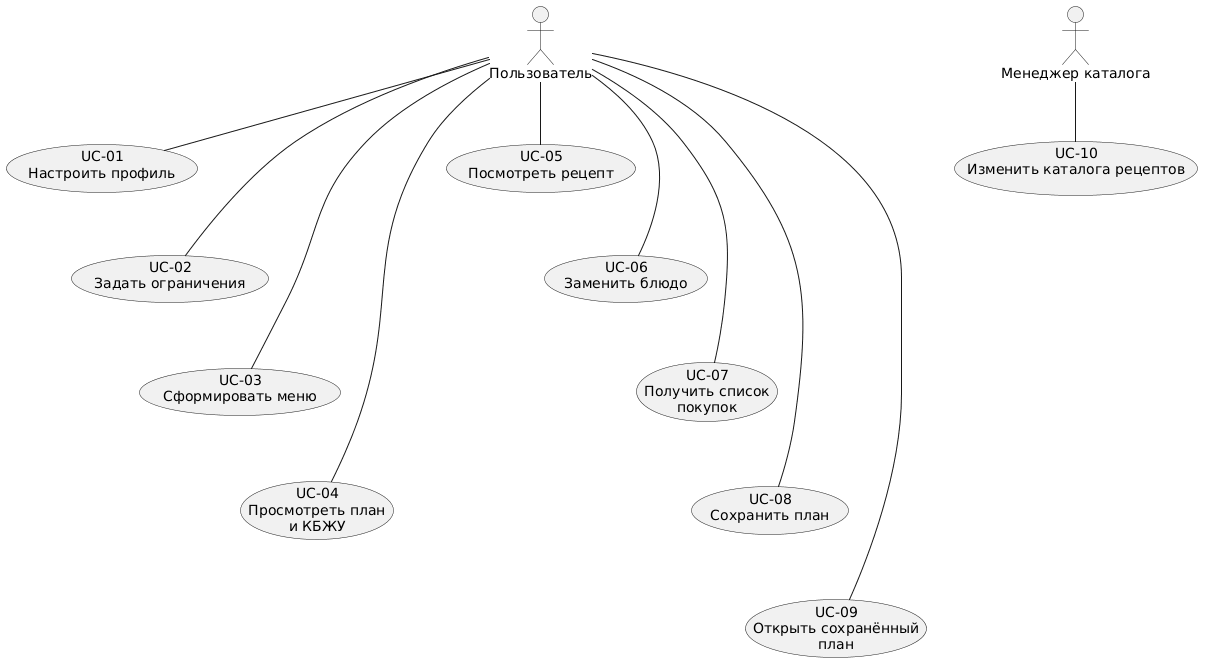

The diagram above was rendered by PlantUML. Its source (embedded in the PNG):
@startuml
actor "Пользователь" as User
actor "Менеджер каталога" as Admin

usecase "UC-01\nНастроить профиль" as UC01
usecase "UC-02\nЗадать ограничения" as UC02
usecase "UC-03\nСформировать меню" as UC03
usecase "UC-04\nПросмотреть план\nи КБЖУ" as UC04
UC01 -[hidden]down- UC02
UC02 -[hidden]down- UC03
UC03 -[hidden]down- UC04
User -- UC01
User -- UC02
User -- UC03
User -- UC04

usecase "UC-05\nПосмотреть рецепт" as UC05
usecase "UC-06\nЗаменить блюдо" as UC06
usecase "UC-07\nПолучить список\nпокупок" as UC07
usecase "UC-08\nСохранить план" as UC08
usecase "UC-09\nОткрыть сохранённый\nплан" as UC09
UC05 -[hidden]down- UC06
UC06 -[hidden]down- UC07
UC07 -[hidden]down- UC08
UC08 -[hidden]down- UC09
User -- UC05
User -- UC06
User -- UC07
User -- UC08
User -- UC09


usecase "UC-10\nИзменить каталога рецептов" as UC10
Admin -- UC10
@enduml